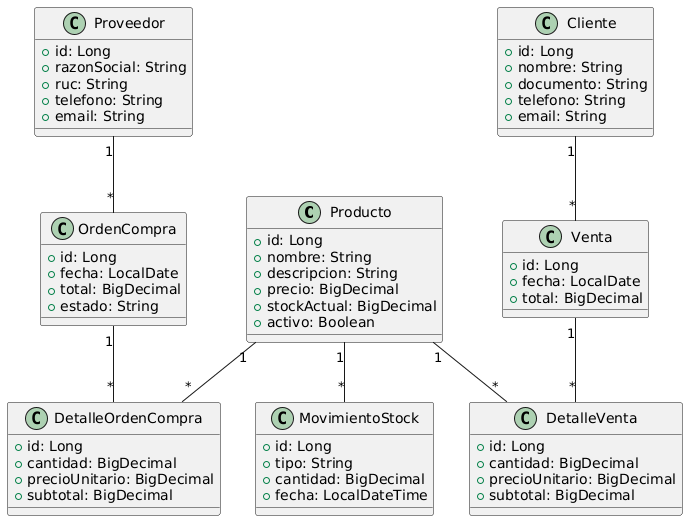

The diagram above was rendered by PlantUML. Its source (embedded in the PNG):
@startuml
' REFERENCIALES GENÉRICAS
class Producto {
  +id: Long
  +nombre: String
  +descripcion: String
  +precio: BigDecimal
  +stockActual: BigDecimal
  +activo: Boolean
}

class Proveedor {
  +id: Long
  +razonSocial: String
  +ruc: String
  +telefono: String
  +email: String
}

class Cliente {
  +id: Long
  +nombre: String
  +documento: String
  +telefono: String
  +email: String
}

' COMPRAS
class OrdenCompra {
  +id: Long
  +fecha: LocalDate
  +total: BigDecimal
  +estado: String
}

class DetalleOrdenCompra {
  +id: Long
  +cantidad: BigDecimal
  +precioUnitario: BigDecimal
  +subtotal: BigDecimal
}

' VENTAS
class Venta {
  +id: Long
  +fecha: LocalDate
  +total: BigDecimal
}

class DetalleVenta {
  +id: Long
  +cantidad: BigDecimal
  +precioUnitario: BigDecimal
  +subtotal: BigDecimal
}

' MOVIMIENTOS
class MovimientoStock {
  +id: Long
  +tipo: String
  +cantidad: BigDecimal
  +fecha: LocalDateTime
}

' RELACIONES COMPRAS
Proveedor "1" -- "*" OrdenCompra
OrdenCompra "1" -- "*" DetalleOrdenCompra
Producto "1" -- "*" DetalleOrdenCompra

' RELACIONES VENTAS
Cliente "1" -- "*" Venta
Venta "1" -- "*" DetalleVenta
Producto "1" -- "*" DetalleVenta

' RELACIONES STOCK
Producto "1" -- "*" MovimientoStock
@enduml